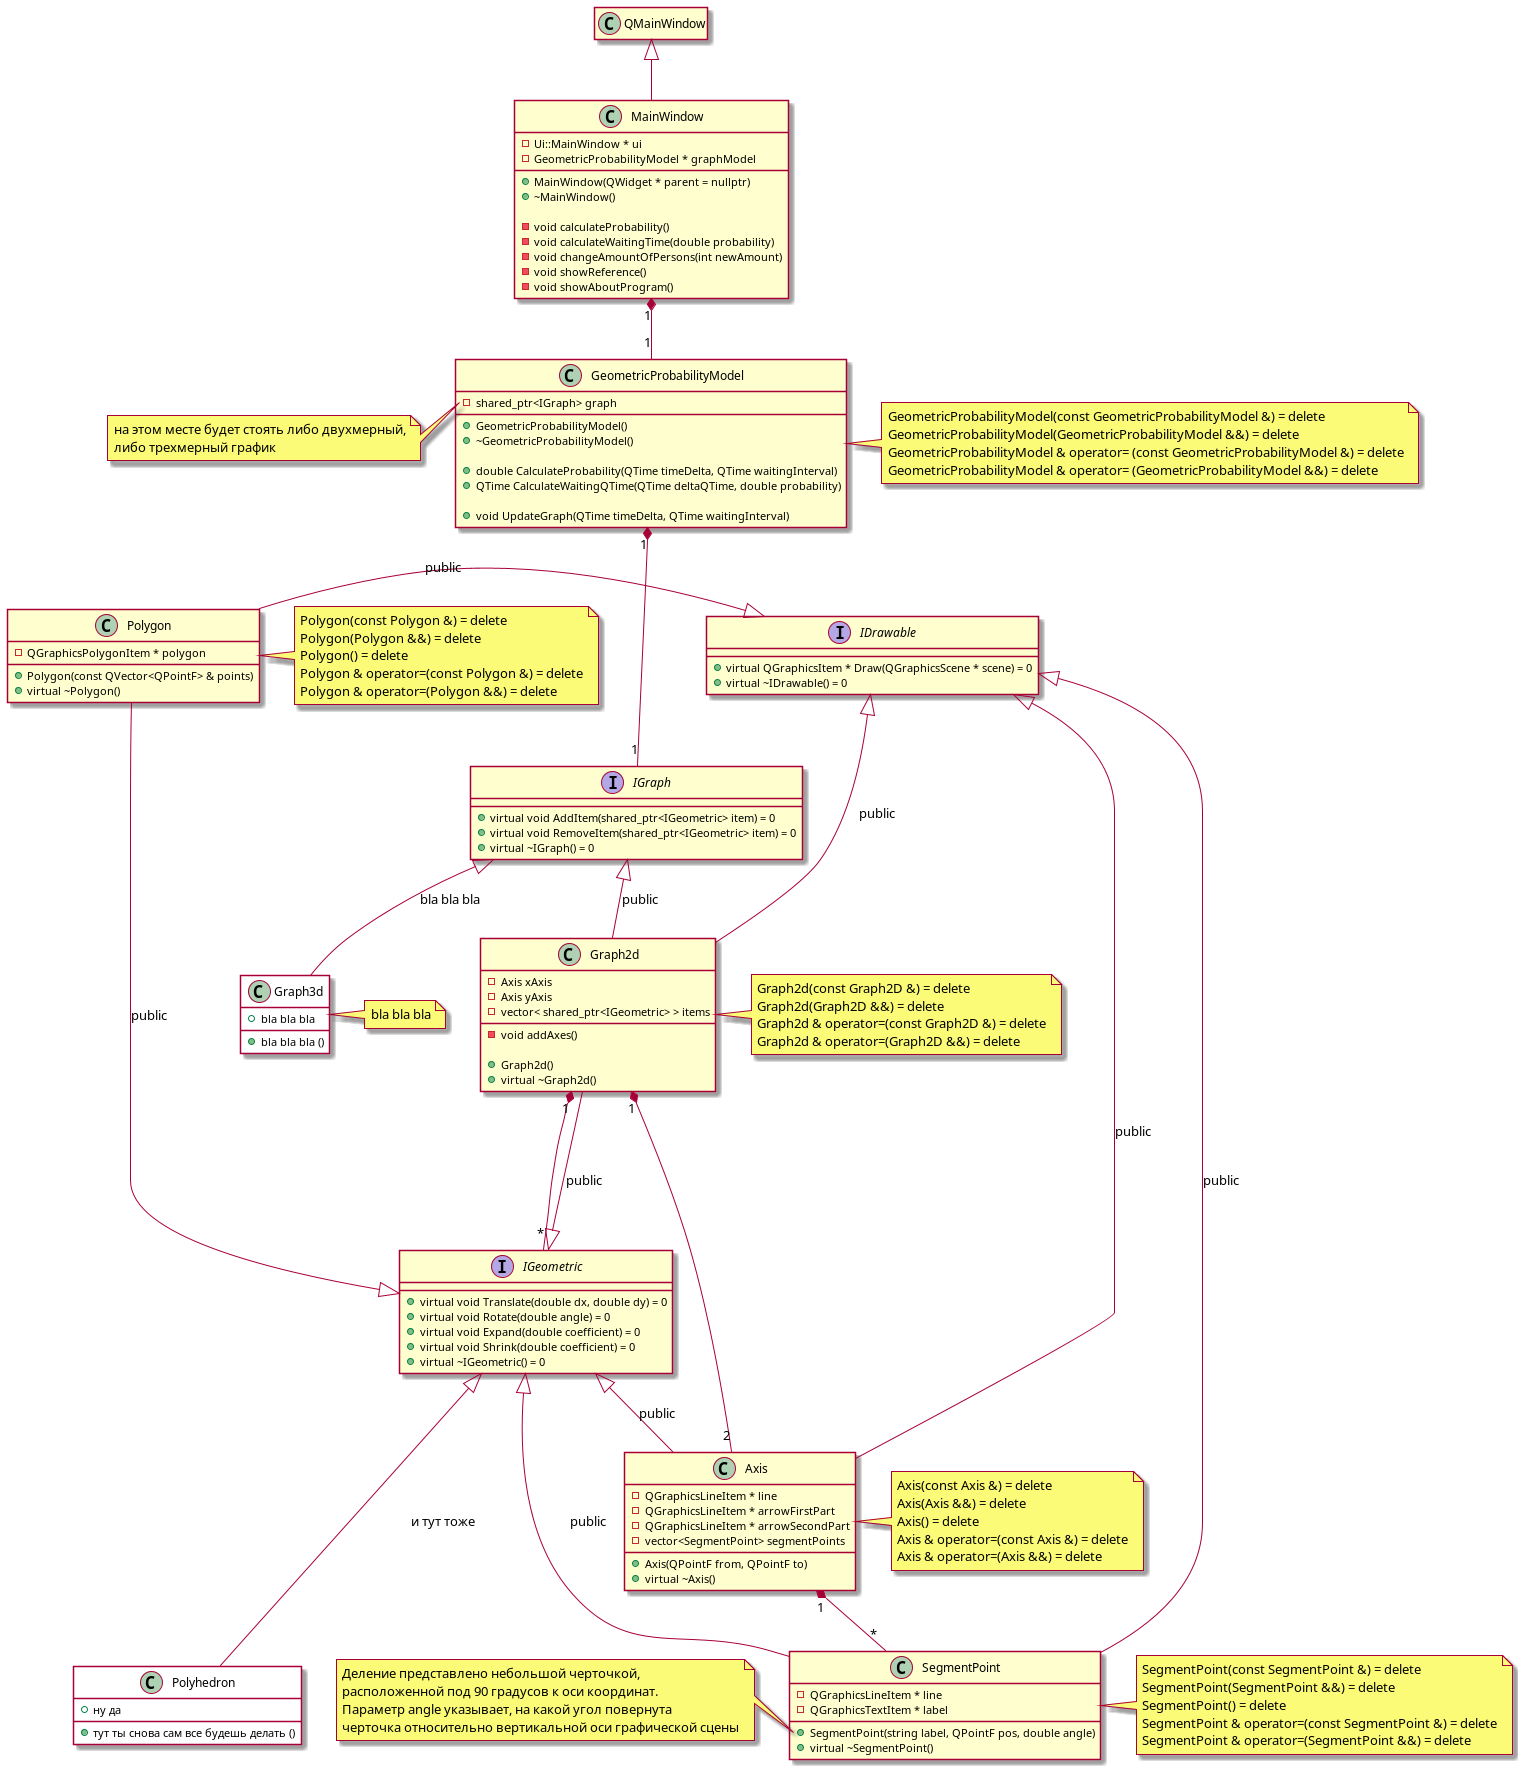

The diagram above was rendered by PlantUML. Its source (embedded in the PNG):
@startuml 

'https://plantuml.com/class-diagram

class MainWindow {
    - Ui::MainWindow * ui
    - GeometricProbabilityModel * graphModel

    + MainWindow(QWidget * parent = nullptr)
    + ~MainWindow()

    - void calculateProbability()
    - void calculateWaitingTime(double probability)
    - void changeAmountOfPersons(int newAmount)
    - void showReference()
    - void showAboutProgram()
}
QMainWindow <|-- MainWindow
hide QMainWindow members



class GeometricProbabilityModel {
    - shared_ptr<IGraph> graph

    + GeometricProbabilityModel()
    + ~GeometricProbabilityModel()

    + double CalculateProbability(QTime timeDelta, QTime waitingInterval)
    + QTime CalculateWaitingQTime(QTime deltaQTime, double probability)

    + void UpdateGraph(QTime timeDelta, QTime waitingInterval)
}
MainWindow "1" *-- "1" GeometricProbabilityModel
note left of GeometricProbabilityModel::"graph"
    на этом месте будет стоять либо двухмерный,
    либо трехмерный график
end note
note right of GeometricProbabilityModel
    GeometricProbabilityModel(const GeometricProbabilityModel &) = delete
    GeometricProbabilityModel(GeometricProbabilityModel &&) = delete
    GeometricProbabilityModel & operator= (const GeometricProbabilityModel &) = delete
    GeometricProbabilityModel & operator= (GeometricProbabilityModel &&) = delete
end note



interface IGraph {
    + virtual void AddItem(shared_ptr<IGeometric> item) = 0
    + virtual void RemoveItem(shared_ptr<IGeometric> item) = 0
    + virtual ~IGraph() = 0
}
GeometricProbabilityModel "1" *--- "1" IGraph
note left of IGraph::"mainFigure"
    основная фигура, характеризующая
    геометрическую вероятность
end note
note left of IGraph::"boundingFigure"
    фигура, ограничивающая основную
end note



class Graph2d {
    - Axis xAxis
    - Axis yAxis
    - vector< shared_ptr<IGeometric> > items

    - void addAxes()

    + Graph2d()
    + virtual ~Graph2d()
}
IGraph <|-- Graph2d : public
IGeometric <|--- Graph2d : public
IDrawable <|--- Graph2d : public
note right of Graph2d
    Graph2d(const Graph2D &) = delete
    Graph2d(Graph2D &&) = delete
    Graph2d & operator=(const Graph2D &) = delete
    Graph2d & operator=(Graph2D &&) = delete
end note



class Graph3d #white { /' #white окрашивает объект в белый цвет '/
    + bla bla bla
    + bla bla bla ()
}
IGraph <|-- Graph3d : bla bla bla
note right of Graph3d
    bla bla bla
end note



class Axis {
    - QGraphicsLineItem * line
    - QGraphicsLineItem * arrowFirstPart
    - QGraphicsLineItem * arrowSecondPart
    - vector<SegmentPoint> segmentPoints

    + Axis(QPointF from, QPointF to)
    + virtual ~Axis()
}
IGeometric <|-- Axis : public
IDrawable <|-- Axis : public
Graph2d "1" *-- "2" Axis
note right of Axis
    Axis(const Axis &) = delete
    Axis(Axis &&) = delete
    Axis() = delete
    Axis & operator=(const Axis &) = delete
    Axis & operator=(Axis &&) = delete
end note



class SegmentPoint {
    - QGraphicsLineItem * line
    - QGraphicsTextItem * label

    + SegmentPoint(string label, QPointF pos, double angle)
    + virtual ~SegmentPoint()
}
IDrawable <|-- SegmentPoint : public
IGeometric <|-- SegmentPoint : public
Axis "1" *-- "*" SegmentPoint
note left of SegmentPoint::"SegmentPoint(string label, QPointF pos, double angle)"
    Деление представлено небольшой черточкой,
    расположенной под 90 градусов к оси координат.
    Параметр angle указывает, на какой угол повернута
    черточка относительно вертикальной оси графической сцены
end note
note right of SegmentPoint
    SegmentPoint(const SegmentPoint &) = delete
    SegmentPoint(SegmentPoint &&) = delete
    SegmentPoint() = delete
    SegmentPoint & operator=(const SegmentPoint &) = delete
    SegmentPoint & operator=(SegmentPoint &&) = delete
end note



interface IGeometric {
    + virtual void Translate(double dx, double dy) = 0
    + virtual void Rotate(double angle) = 0
    + virtual void Expand(double coefficient) = 0
    + virtual void Shrink(double coefficient) = 0
    + virtual ~IGeometric() = 0
}
Graph2d "1" *-- "*" IGeometric


class Polygon {
    - QGraphicsPolygonItem * polygon

    + Polygon(const QVector<QPointF> & points)
    + virtual ~Polygon()
}
IGeometric <|-- Polygon : public
IDrawable <|-left- Polygon : public
note right of Polygon
    Polygon(const Polygon &) = delete
    Polygon(Polygon &&) = delete
    Polygon() = delete
    Polygon & operator=(const Polygon &) = delete
    Polygon & operator=(Polygon &&) = delete
end note



class Polyhedron #white { /' #white окрашивает объект в белый цвет '/
    + ну да
    + тут ты снова сам все будешь делать ()
}
IGeometric <|--- Polyhedron : и тут тоже



interface IDrawable {
    + virtual QGraphicsItem * Draw(QGraphicsScene * scene) = 0
    + virtual ~IDrawable() = 0
}


@enduml